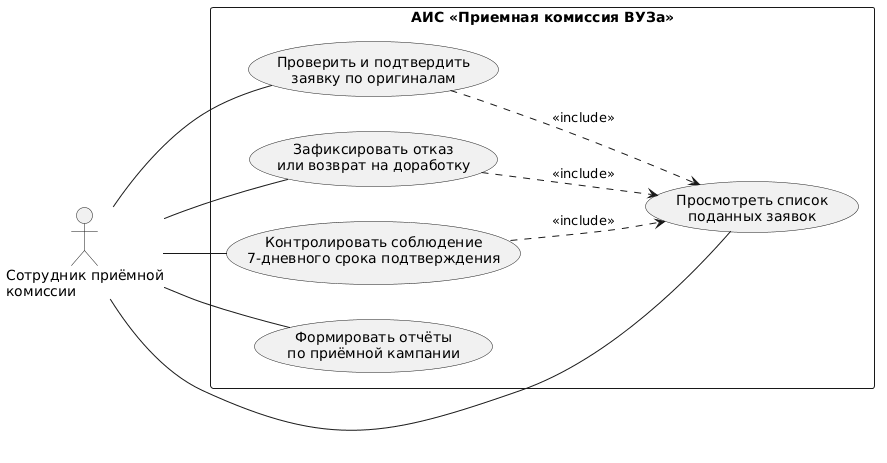

The diagram above was rendered by PlantUML. Its source (embedded in the PNG):
@startuml
left to right direction

actor "Сотрудник приёмной\nкомиссии" as PCStaff

rectangle "АИС «Приемная комиссия ВУЗа»" as AIS {
  usecase "Просмотреть список\nподанных заявок" as UC9_List
  usecase "Проверить и подтвердить\nзаявку по оригиналам" as UC10_Confirm
  usecase "Зафиксировать отказ\nили возврат на доработку" as UC11_Reject
  usecase "Контролировать соблюдение\n7-дневного срока подтверждения" as UC12_7days
  usecase "Формировать отчёты\nпо приёмной кампании" as UC13_Reports
}

PCStaff -- UC9_List
PCStaff -- UC10_Confirm
PCStaff -- UC11_Reject
PCStaff -- UC12_7days
PCStaff -- UC13_Reports

UC10_Confirm ..> UC9_List : <<include>>
UC11_Reject  ..> UC9_List : <<include>>
UC12_7days   ..> UC9_List : <<include>>
@enduml